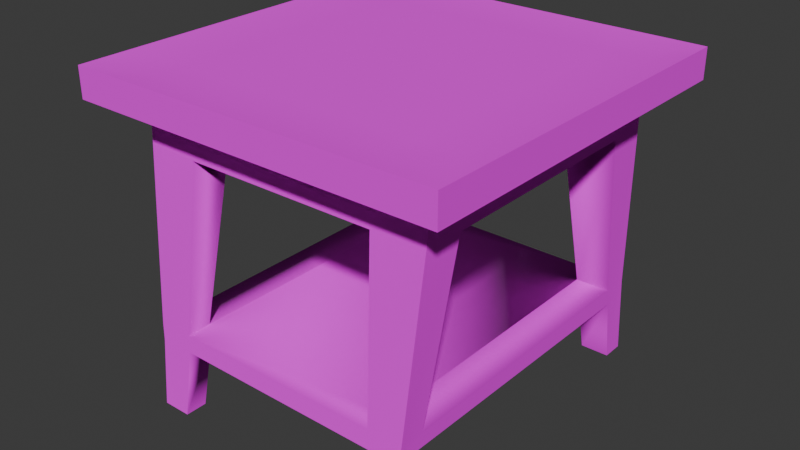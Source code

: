 # Source: Table_chevet.blend  (saved by Blender 5.0.119; exported with 4.5.12 LTS)
import bpy
from mathutils import Matrix  # noqa: F401  (used for matrix-valued properties, if any)

bpy.ops.wm.read_factory_settings(use_empty=True)
scene = bpy.context.scene
scene.name = 'Scene'

# ---- collections
col_chevet = bpy.data.collections.new('Chevet'); scene.collection.children.link(col_chevet)

# ---- images (referenced by path relative to the original .blend; pixels are not part of the script)
import os
ASSET_DIR = os.environ.get("B2B_ASSET_DIR", "")  # directory of the original .blend (textures are referenced by path, not embedded)
HERE = os.path.dirname(os.path.abspath(__file__))  # packed textures are extracted next to this script under _unpacked/

def load_image(name, relpath, width, height, colorspace="sRGB"):
    """Load a texture the original file referenced (path relative to the .blend, or extracted next to this script)."""
    p = next((c for c in (os.path.join(HERE, relpath), os.path.join(ASSET_DIR, relpath)) if relpath and os.path.exists(c)), "")
    if p:
        img = bpy.data.images.load(p, check_existing=True)
        img.name = name
    else:  # same state as the original file: an image datablock whose file is absent (Cycles renders it pink)
        img = bpy.data.images.new(name, width, height)
        img.source = "FILE"
        img.filepath = "//" + (relpath or name)
    img.colorspace_settings.name = colorspace
    return img
img_t_marron = load_image('T_Marron', 'Textures/T_Marron.png', 1024, 1024, 'sRGB')

# ---- materials (node trees are filled in below, after node groups)
mat_m_marron = bpy.data.materials.new('M_Marron')

# ---- material node trees
mat_m_marron.use_nodes = True; mat_m_marron.node_tree.nodes.clear()
_N = mat_m_marron.node_tree.nodes; _L = mat_m_marron.node_tree.links
n0 = _N.new('ShaderNodeBsdfPrincipled'); n0.name = 'Principled BSDF'; n0.location = (-199, 240)
n0.inputs[2].default_value = 1.0
n1 = _N.new('ShaderNodeOutputMaterial'); n1.name = 'Material Output'; n1.location = (201, 240)
n2 = _N.new('ShaderNodeTexImage'); n2.name = 'Image Texture'; n2.location = (-722, 196)
n2.image = img_t_marron
_L.new(n0.outputs[0], n1.inputs[0])
_L.new(n2.outputs[0], n0.inputs[0])
n1.is_active_output = True

# ---- world
world_world = bpy.data.worlds.new('World'); scene.world = world_world
world_world.use_nodes = True; world_world.node_tree.nodes.clear()
_N = world_world.node_tree.nodes; _L = world_world.node_tree.links
n0 = _N.new('ShaderNodeOutputWorld'); n0.name = 'World Output'; n0.location = (200, 100)
n1 = _N.new('ShaderNodeBackground'); n1.name = 'Background'; n1.location = (-200, 100)
n1.inputs[0].default_value = (0.05088, 0.05088, 0.05088, 1.0)
_L.new(n1.outputs[0], n0.inputs[0])
n0.is_active_output = True
world_world.color = (0.05088, 0.05088, 0.05088)
world_world.sun_shadow_jitter_overblur = 0.0

# ---- meshes
me_cube_098 = bpy.data.meshes.new('Cube.098')
me_cube_098.from_pydata([(-0.3339, -0.3266, 0.1289), (-0.3339, 0.3266, 0.1289), (0.3339, -0.3266, 0.1289), (0.3339, 0.3266, 0.1289), (-0.3581, -0.3581, 0.1555), (-0.3581, 0.3581, 0.1555), (0.3581, 0.3581, 0.1555), (0.3581, -0.3581, 0.1555), (-0.3581, -0.3581, 0.213), (-0.3581, 0.3581, 0.213), (0.3581, 0.3581, 0.213), (0.3581, -0.3581, 0.213), (-0.3339, -0.2326, 0.1289), (-0.3339, 0.2326, 0.1289), (0.3339, 0.2326, 0.1289), (0.3339, -0.2326, 0.1289), (-0.3581, -0.2883, 0.1555), (-0.3581, 0.2883, 0.1555), (0.3581, 0.2883, 0.1555), (0.3581, -0.2883, 0.1555), (-0.3581, -0.2883, 0.213), (-0.3581, 0.2883, 0.213), (0.3581, 0.2883, 0.213), (0.3581, -0.2883, 0.213), (-0.2099, 0.3266, 0.1289), (0.2099, 0.3266, 0.1289), (0.2099, -0.3266, 0.1289), (-0.2099, -0.3266, 0.1289), (-0.2705, 0.3581, 0.1555), (0.2705, 0.3581, 0.1555), (0.2705, -0.3581, 0.1555), (-0.2705, -0.3581, 0.1555), (-0.2705, 0.3581, 0.213), (0.2705, 0.3581, 0.213), (0.2705, -0.3581, 0.213), (-0.2705, -0.3581, 0.213), (-0.2705, 0.2883, 0.213), (0.2705, 0.2883, 0.213), (-0.2705, -0.2883, 0.213), (0.2705, -0.2883, 0.213), (-0.2099, -0.2326, 0.1289), (0.2099, -0.2326, 0.1289), (-0.2099, 0.2326, 0.1289), (0.2099, 0.2326, 0.1289), (-0.3457, 0.2207, 0.1289), (-0.3457, 0.3385, 0.1289), (0.1981, 0.3385, 0.1289), (0.3457, 0.3385, 0.1289), (0.3457, -0.2207, 0.1289), (0.3457, -0.3385, 0.1289), (-0.1981, -0.3385, 0.1289), (-0.3457, -0.3385, 0.1289), (-0.3457, -0.2207, 0.1289), (0.3457, 0.2207, 0.1289), (0.1981, -0.2207, 0.1289), (0.1981, 0.2207, 0.1289), (-0.1981, 0.3385, 0.1289), (0.1981, -0.3385, 0.1289), (-0.1981, -0.2207, 0.1289), (-0.1981, 0.2207, 0.1289), (-0.2976, 0.3388, -0.4907), (-0.2976, 0.387, -0.4907), (0.2462, 0.387, -0.4907), (0.3098, 0.387, -0.4907), (0.3098, -0.3447, -0.4907), (0.3098, -0.3929, -0.4907), (-0.234, -0.3929, -0.4907), (-0.2976, -0.3929, -0.4907), (-0.2976, -0.3447, -0.4907), (0.3098, 0.3388, -0.4907), (0.2462, -0.3447, -0.4907), (0.2462, 0.3388, -0.4907), (-0.234, 0.387, -0.4907), (0.2462, -0.3929, -0.4907), (-0.234, -0.3447, -0.4907), (-0.234, 0.3388, -0.4907), (0.2357, -0.3711, -0.3126), (0.2456, -0.3762, -0.3484), (0.3083, -0.3762, -0.3484), (0.3122, -0.3711, -0.3126), (0.3083, -0.3208, -0.3484), (0.3122, -0.3141, -0.3126), (0.2357, -0.3141, -0.3126), (0.2417, -0.3194, -0.3484), (-0.2346, -0.3144, -0.3126), (-0.2295, -0.3184, -0.3484), (-0.3063, -0.3197, -0.3484), (-0.309, -0.3144, -0.3126), (-0.309, -0.3716, -0.3126), (-0.3063, -0.3741, -0.3484), (-0.2298, -0.3741, -0.3484), (-0.2307, -0.3716, -0.3126), (-0.3091, 0.3684, -0.3126), (-0.3065, 0.3725, -0.3484), (-0.3065, 0.3138, -0.3484), (-0.3091, 0.3089, -0.3126), (-0.2306, 0.3089, -0.3126), (-0.2292, 0.3138, -0.3484), (-0.2292, 0.3725, -0.3484), (-0.2306, 0.3684, -0.3126), (0.2358, 0.3683, -0.3126), (0.2397, 0.3707, -0.3484), (0.2397, 0.3156, -0.3484), (0.2358, 0.3105, -0.3126), (0.3122, 0.3156, -0.3484), (0.312, 0.3105, -0.3126), (0.312, 0.3683, -0.3126), (0.3122, 0.3707, -0.3484), (-0.4155, 0.3345, 0.1509), (-0.4155, 0.4155, 0.1509), (0.3139, 0.4155, 0.1509), (0.4155, 0.4155, 0.1509), (0.4155, -0.3345, 0.1509), (0.4155, -0.4155, 0.1509), (-0.3139, -0.4155, 0.1509), (-0.4155, -0.4155, 0.1509), (-0.4155, 0.3345, 0.2176), (-0.4155, 0.4155, 0.2176), (0.3139, 0.4155, 0.2176), (0.4155, 0.4155, 0.2176), (0.4155, -0.3345, 0.2176), (0.4155, -0.4155, 0.2176), (-0.3139, -0.4155, 0.2176), (-0.4155, -0.4155, 0.2176), (-0.4155, -0.3345, 0.1509), (0.4155, 0.3345, 0.1509), (-0.4155, -0.3345, 0.2176), (0.4155, 0.3345, 0.2176), (-0.3139, 0.4155, 0.1509), (0.3139, -0.4155, 0.1509), (-0.3139, 0.4155, 0.2176), (0.3139, -0.4155, 0.2176), (-0.3295, 0.246, 0.05623), (-0.2136, 0.3339, 0.05623), (-0.3295, 0.3339, 0.05623), (-0.2136, 0.246, 0.05623), (0.2141, 0.2451, 0.05623), (0.3304, 0.2451, 0.05623), (0.2141, 0.3333, 0.05623), (0.3304, 0.3333, 0.05623), (-0.3283, -0.247, 0.05623), (-0.2148, -0.3345, 0.05623), (-0.2148, -0.247, 0.05623), (-0.3283, -0.3345, 0.05623), (0.3307, -0.3331, 0.05623), (0.3307, -0.2445, 0.05623), (0.2137, -0.3331, 0.05623), (0.2137, -0.2445, 0.05623)], [], [(52, 51, 4, 16), (35, 8, 123, 122), (57, 49, 7, 30), (56, 45, 5, 28), (53, 47, 6, 18), (38, 20, 8, 35), (9, 32, 130, 117), (4, 31, 114, 115), (20, 21, 116, 126), (23, 11, 121, 120), (31, 30, 129, 114), (7, 19, 112, 113), (8, 20, 126, 123), (32, 9, 21, 36), (36, 21, 20, 38), (49, 48, 19, 7), (48, 53, 18, 19), (45, 44, 17, 5), (44, 52, 16, 17), (98, 97, 75, 72), (58, 52, 44, 59), (48, 54, 55, 53), (54, 58, 59, 55), (83, 80, 64, 70), (57, 50, 58, 54), (22, 37, 39, 23), (37, 36, 38, 39), (10, 33, 37, 22), (33, 32, 36, 37), (33, 10, 119, 118), (30, 7, 113, 129), (23, 39, 34, 11), (39, 38, 35, 34), (47, 46, 29, 6), (46, 56, 28, 29), (51, 50, 31, 4), (50, 57, 30, 31), (6, 29, 110, 111), (19, 18, 125, 112), (104, 102, 71, 69), (55, 59, 56, 46), (1, 13, 44, 45), (3, 25, 46, 47), (2, 15, 48, 49), (0, 27, 50, 51), (12, 0, 51, 52), (14, 3, 47, 53), (15, 41, 54, 48), (43, 14, 53, 55), (24, 1, 45, 56), (26, 2, 49, 57), (40, 12, 52, 58), (13, 42, 59, 44), (41, 26, 57, 54), (27, 40, 58, 50), (25, 43, 55, 46), (42, 24, 56, 59), (75, 60, 61, 72), (66, 67, 68, 74), (65, 73, 70, 64), (69, 71, 62, 63), (94, 93, 61, 60), (102, 101, 62, 71), (97, 94, 60, 75), (78, 77, 73, 65), (107, 104, 69, 63), (86, 85, 74, 68), (93, 98, 72, 61), (90, 89, 67, 66), (80, 78, 65, 64), (101, 107, 63, 62), (89, 86, 68, 67), (77, 83, 70, 73), (85, 90, 66, 74), (146, 147, 82, 76), (76, 82, 83, 77), (145, 144, 79, 81), (81, 79, 78, 80), (144, 146, 76, 79), (79, 76, 77, 78), (147, 145, 81, 82), (82, 81, 80, 83), (142, 141, 91, 84), (84, 91, 90, 85), (143, 140, 87, 88), (88, 87, 86, 89), (141, 143, 88, 91), (91, 88, 89, 90), (140, 142, 84, 87), (87, 84, 85, 86), (134, 133, 99, 92), (92, 99, 98, 93), (135, 132, 95, 96), (96, 95, 94, 97), (132, 134, 92, 95), (95, 92, 93, 94), (133, 135, 96, 99), (99, 96, 97, 98), (138, 139, 106, 100), (100, 106, 107, 101), (139, 137, 105, 106), (106, 105, 104, 107), (136, 138, 100, 103), (103, 100, 101, 102), (137, 136, 103, 105), (105, 103, 102, 104), (97, 85, 86, 94), (95, 87, 84, 96), (86, 87, 95, 94), (104, 80, 83, 102), (81, 105, 103, 82), (104, 105, 81, 80), (82, 76, 77, 83, 102, 101, 100, 103), (85, 90, 91, 84, 96, 99, 98, 97), (82, 103, 100, 99, 96, 84, 91, 76), (102, 83, 77, 90, 85, 97, 98, 101), (76, 91, 90, 77), (101, 98, 99, 100), (128, 109, 117, 130), (125, 111, 119, 127), (124, 115, 123, 126), (129, 113, 121, 131), (109, 108, 116, 117), (108, 124, 126, 116), (113, 112, 120, 121), (112, 125, 127, 120), (115, 114, 122, 123), (114, 129, 131, 122), (111, 110, 118, 119), (110, 128, 130, 118), (10, 22, 127, 119), (32, 33, 118, 130), (22, 23, 120, 127), (16, 4, 115, 124), (11, 34, 131, 121), (17, 16, 124, 108), (34, 35, 122, 131), (28, 5, 109, 128), (18, 6, 111, 125), (5, 17, 108, 109), (29, 28, 128, 110), (21, 9, 117, 116), (24, 42, 135, 133), (13, 1, 134, 132), (42, 13, 132, 135), (1, 24, 133, 134), (14, 43, 136, 137), (43, 25, 138, 136), (3, 14, 137, 139), (25, 3, 139, 138), (12, 40, 142, 140), (27, 0, 143, 141), (0, 12, 140, 143), (40, 27, 141, 142), (41, 15, 145, 147), (2, 26, 146, 144), (15, 2, 144, 145), (26, 41, 147, 146), (135, 142, 140, 132), (140, 12, 13, 132), (12, 40, 142, 135, 42, 13), (147, 136, 137, 145), (41, 15, 14, 43, 136, 147), (145, 137, 14, 15), (136, 135, 133, 138), (138, 133, 24, 25), (43, 25, 24, 42, 135, 136), (146, 141, 142, 147), (146, 26, 27, 141), (26, 41, 147, 142, 40, 27)])
me_cube_098.polygons.foreach_set('use_smooth', [True] * 170)
_k = set([(0, 12), (0, 27), (0, 143), (1, 13), (1, 24), (1, 134), (2, 15), (2, 26), (2, 144), (3, 14), (3, 25), (3, 139), (4, 16), (4, 31), (4, 51), (5, 17), (5, 28), (5, 45), (6, 18), (6, 29), (6, 47), (7, 19), (7, 30), (7, 49), (12, 13), (14, 15), (16, 17), (18, 19), (24, 25), (26, 27), (28, 29), (30, 31), (44, 45), (44, 52), (45, 56), (46, 47), (46, 56), (47, 53), (48, 49), (48, 53), (49, 57), (50, 51), (50, 57), (51, 52), (60, 61), (60, 75), (60, 94), (61, 72), (61, 93), (62, 63), (62, 71), (62, 101), (63, 69), (63, 107), (64, 65), (64, 70), (64, 80), (65, 73), (65, 78), (66, 67), (66, 74), (66, 90), (67, 68), (67, 89), (68, 74), (68, 86), (69, 71), (69, 104), (70, 73), (70, 83), (71, 102), (72, 75), (72, 98), (73, 77), (74, 85), (75, 97), (76, 91), (76, 146), (77, 90), (78, 79), (79, 144), (80, 104), (81, 105), (81, 145), (82, 83), (82, 147), (84, 85), (84, 142), (86, 94), (87, 95), (87, 140), (88, 89), (88, 143), (91, 141), (92, 93), (92, 134), (95, 132), (96, 97), (96, 135), (98, 101), (99, 100), (99, 133), (100, 138), (102, 103), (103, 136), (105, 137), (106, 107), (106, 139), (108, 109), (108, 124), (109, 117), (109, 128), (110, 111), (110, 128), (111, 119), (111, 125), (112, 113), (112, 125), (113, 121), (113, 129), (114, 115), (114, 129), (115, 123), (115, 124), (116, 117), (116, 126), (117, 130), (118, 119), (118, 130), (119, 127), (120, 121), (120, 127), (121, 131), (122, 123), (122, 131), (123, 126), (132, 140), (133, 138), (135, 136), (135, 142), (136, 147), (137, 145), (141, 146), (142, 147)])
me_cube_098.attributes.new('sharp_edge', 'BOOLEAN', 'EDGE').data.foreach_set('value', [ (min(e.vertices), max(e.vertices)) in _k for e in me_cube_098.edges])
_uv = me_cube_098.uv_layers.new(name='UVMap')
_uv.uv.foreach_set('vector', [0.09527, 0.3726, 0.04454, 0.3726, 0.03609, 0.36, 0.06616, 0.36, 0.05511, 0.2963, 0.05513, 0.334, 0.03033, 0.3588, 0.03028, 0.315, 0.04454, 0.6069, 0.04454, 0.6706, 0.03028, 0.6759, 0.03028, 0.6382, 0.3362, 0.4362, 0.3362, 0.3726, 0.3505, 0.3673, 0.3505, 0.405, 0.2855, 0.6706, 0.3362, 0.6706, 0.3447, 0.6832, 0.3146, 0.6832, 0.08519, 0.2963, 0.08519, 0.334, 0.05513, 0.334, 0.05511, 0.2963, 0.3637, 0.334, 0.3637, 0.2963, 0.3885, 0.315, 0.3885, 0.3588, 0.5599, 0.02532, 0.5599, 0.06304, 0.535, 0.04434, 0.535, 0.0005661, 0.08519, 0.334, 0.3336, 0.334, 0.3535, 0.3588, 0.06525, 0.3588, 0.08519, 0.0254, 0.05512, 0.02541, 0.03033, 0.0006145, 0.06525, 0.0005661, 0.5599, 0.06304, 0.5599, 0.2962, 0.535, 0.3149, 0.535, 0.04434, 0.5339, 0.02532, 0.5339, 0.0554, 0.5091, 0.03546, 0.5091, 0.0005661, 0.05513, 0.334, 0.08519, 0.334, 0.06525, 0.3588, 0.03033, 0.3588, 0.3637, 0.2963, 0.3637, 0.334, 0.3336, 0.334, 0.3336, 0.2963, 0.3336, 0.2963, 0.3336, 0.334, 0.08519, 0.334, 0.08519, 0.2963, 0.04454, 0.6706, 0.09527, 0.6706, 0.06616, 0.6832, 0.03609, 0.6832, 0.09527, 0.6706, 0.2855, 0.6706, 0.3146, 0.6832, 0.06616, 0.6832, 0.3362, 0.3726, 0.2855, 0.3726, 0.3146, 0.36, 0.3447, 0.36, 0.2855, 0.3726, 0.09527, 0.3726, 0.06616, 0.36, 0.3146, 0.36, 0.3804, 0.7175, 0.3847, 0.7424, 0.3225, 0.7424, 0.3189, 0.7219, 0.09527, 0.4362, 0.09527, 0.3726, 0.2855, 0.3726, 0.2855, 0.4362, 0.09527, 0.6706, 0.09527, 0.6069, 0.2855, 0.6069, 0.2855, 0.6706, 0.09527, 0.6069, 0.09527, 0.4362, 0.2855, 0.4362, 0.2855, 0.6069, 0.3834, 0.8523, 0.3822, 0.881, 0.32, 0.8793, 0.3211, 0.8519, 0.04454, 0.6069, 0.04454, 0.4362, 0.09527, 0.4362, 0.09527, 0.6069, 0.3336, 0.0254, 0.3336, 0.06312, 0.08519, 0.06312, 0.08519, 0.0254, 0.3336, 0.06312, 0.3336, 0.2963, 0.08519, 0.2963, 0.08519, 0.06312, 0.3637, 0.02541, 0.3637, 0.06312, 0.3336, 0.06312, 0.3336, 0.0254, 0.3637, 0.06312, 0.3637, 0.2963, 0.3336, 0.2963, 0.3336, 0.06312, 0.3637, 0.06312, 0.3637, 0.02541, 0.3885, 0.0006154, 0.3885, 0.0444, 0.5599, 0.2962, 0.5599, 0.3339, 0.535, 0.3587, 0.535, 0.3149, 0.08519, 0.0254, 0.08519, 0.06312, 0.05512, 0.06312, 0.05512, 0.02541, 0.08519, 0.06312, 0.08519, 0.2963, 0.05511, 0.2963, 0.05512, 0.06312, 0.3362, 0.6706, 0.3362, 0.6069, 0.3505, 0.6382, 0.3505, 0.6759, 0.3362, 0.6069, 0.3362, 0.4362, 0.3505, 0.405, 0.3505, 0.6382, 0.04454, 0.3726, 0.04454, 0.4362, 0.03028, 0.405, 0.03028, 0.3673, 0.04454, 0.4362, 0.04454, 0.6069, 0.03028, 0.6382, 0.03028, 0.405, 0.6118, 0.02532, 0.6118, 0.06304, 0.587, 0.04434, 0.587, 0.0005661, 0.5339, 0.0554, 0.5339, 0.3038, 0.5091, 0.3238, 0.5091, 0.03546, 0.901, 0.4962, 0.9024, 0.5274, 0.8403, 0.5274, 0.839, 0.5001, 0.2855, 0.6069, 0.2855, 0.4362, 0.3362, 0.4362, 0.3362, 0.6069, 0.3311, 0.3777, 0.2906, 0.3777, 0.2855, 0.3726, 0.3362, 0.3726, 0.3311, 0.6655, 0.3311, 0.6121, 0.3362, 0.6069, 0.3362, 0.6706, 0.04966, 0.6655, 0.09016, 0.6655, 0.09527, 0.6706, 0.04454, 0.6706, 0.04966, 0.3777, 0.04966, 0.4311, 0.04454, 0.4362, 0.04454, 0.3726, 0.09016, 0.3777, 0.04966, 0.3777, 0.04454, 0.3726, 0.09527, 0.3726, 0.2906, 0.6655, 0.3311, 0.6655, 0.3362, 0.6706, 0.2855, 0.6706, 0.09016, 0.6655, 0.09016, 0.6121, 0.09527, 0.6069, 0.09527, 0.6706, 0.2906, 0.6121, 0.2906, 0.6655, 0.2855, 0.6706, 0.2855, 0.6069, 0.3311, 0.4311, 0.3311, 0.3777, 0.3362, 0.3726, 0.3362, 0.4362, 0.04966, 0.6121, 0.04966, 0.6655, 0.04454, 0.6706, 0.04454, 0.6069, 0.09016, 0.4311, 0.09016, 0.3777, 0.09527, 0.3726, 0.09527, 0.4362, 0.2906, 0.3777, 0.2906, 0.4311, 0.2855, 0.4362, 0.2855, 0.3726, 0.09016, 0.6121, 0.04966, 0.6121, 0.04454, 0.6069, 0.09527, 0.6069, 0.04966, 0.4311, 0.09016, 0.4311, 0.09527, 0.4362, 0.04454, 0.4362, 0.3311, 0.6121, 0.2906, 0.6121, 0.2855, 0.6069, 0.3362, 0.6069, 0.2906, 0.4311, 0.3311, 0.4311, 0.3362, 0.4362, 0.2855, 0.4362, 0.02133, 0.865, 0.02133, 0.8924, 0.0005661, 0.8924, 0.0005661, 0.865, 0.02133, 0.8365, 0.02133, 0.8639, 0.0005661, 0.8639, 0.0005661, 0.8365, 0.2159, 0.8698, 0.2159, 0.8972, 0.1951, 0.8972, 0.1951, 0.8698, 0.194, 0.8698, 0.194, 0.8972, 0.1732, 0.8972, 0.1732, 0.8698, 0.3836, 0.7757, 0.3769, 0.8001, 0.316, 0.7898, 0.3215, 0.7697, 0.9024, 0.5274, 0.8986, 0.5508, 0.8369, 0.5479, 0.8403, 0.5274, 0.3847, 0.7424, 0.3836, 0.7757, 0.3215, 0.7697, 0.3225, 0.7424, 0.3777, 0.8012, 0.3792, 0.8282, 0.3176, 0.8314, 0.316, 0.8041, 0.8957, 0.4731, 0.901, 0.4962, 0.839, 0.5001, 0.8344, 0.4798, 0.9019, 0.3824, 0.9029, 0.4155, 0.8406, 0.4153, 0.8398, 0.3879, 0.3769, 0.6844, 0.3804, 0.7175, 0.3189, 0.7219, 0.316, 0.6947, 0.8985, 0.4391, 0.8957, 0.472, 0.8344, 0.463, 0.8367, 0.4357, 0.3822, 0.881, 0.3776, 0.9044, 0.316, 0.8996, 0.32, 0.8793, 0.8986, 0.5508, 0.8957, 0.582, 0.8344, 0.5752, 0.8369, 0.5479, 0.8958, 0.3598, 0.9019, 0.3824, 0.8398, 0.3879, 0.8344, 0.3679, 0.3792, 0.8282, 0.3834, 0.8523, 0.3211, 0.8519, 0.3176, 0.8314, 0.9029, 0.4155, 0.8985, 0.4391, 0.8367, 0.4357, 0.8406, 0.4153, 0.9803, 0.6794, 0.9873, 0.7169, 0.8252, 0.7167, 0.8207, 0.6925, 0.233, 0.8721, 0.233, 0.8967, 0.2174, 0.8944, 0.217, 0.8698, 0.9842, 0.7672, 0.9731, 0.8038, 0.8161, 0.773, 0.8232, 0.7495, 0.2496, 0.8698, 0.2496, 0.8944, 0.2341, 0.8966, 0.2341, 0.8727, 0.9732, 0.6295, 0.9803, 0.6794, 0.8207, 0.6925, 0.8161, 0.6599, 0.815, 0.8333, 0.815, 0.8662, 0.7994, 0.862, 0.7994, 0.835, 0.9873, 0.7169, 0.9842, 0.7672, 0.8232, 0.7495, 0.8252, 0.7167, 0.0005661, 0.8353, 0.0005661, 0.8024, 0.01625, 0.8041, 0.01616, 0.8328, 0.9994, 0.2602, 0.9926, 0.2973, 0.8332, 0.2843, 0.8376, 0.26, 0.6133, 0.3228, 0.6129, 0.2981, 0.6283, 0.2967, 0.6288, 0.3207, 0.9863, 0.1751, 0.9969, 0.2113, 0.836, 0.228, 0.8291, 0.2044, 0.2662, 0.8709, 0.2662, 0.8956, 0.2508, 0.8933, 0.2508, 0.8698, 0.9926, 0.2973, 0.9866, 0.3458, 0.8291, 0.3178, 0.8332, 0.2843, 0.01602, 0.7675, 0.01602, 0.8013, 0.0005661, 0.8001, 0.0005661, 0.7671, 0.9969, 0.2113, 0.9994, 0.2602, 0.8376, 0.26, 0.836, 0.228, 0.6129, 0.3548, 0.6133, 0.3228, 0.6288, 0.3207, 0.6285, 0.3538, 0.9865, 0.0005661, 0.9925, 0.05017, 0.8332, 0.06215, 0.8291, 0.02856, 0.0005661, 0.766, 0.0005661, 0.7322, 0.01608, 0.7315, 0.01608, 0.7649, 0.9989, 0.08754, 0.9966, 0.1375, 0.8359, 0.1213, 0.8374, 0.08745, 0.01613, 0.6966, 0.01613, 0.7304, 0.0005661, 0.7293, 0.0005661, 0.696, 0.9966, 0.1375, 0.9865, 0.174, 0.8291, 0.146, 0.8359, 0.1213, 0.8124, 0.2684, 0.8124, 0.2427, 0.8278, 0.241, 0.8278, 0.2663, 0.9925, 0.05017, 0.9989, 0.08754, 0.8374, 0.08745, 0.8332, 0.06215, 0.8148, 0.8691, 0.8148, 0.8948, 0.7994, 0.8926, 0.7994, 0.8674, 0.9801, 0.9288, 0.9731, 0.9784, 0.8161, 0.9485, 0.8206, 0.916, 0.8124, 0.2399, 0.8124, 0.207, 0.8278, 0.2069, 0.8278, 0.2382, 0.9731, 0.8049, 0.9837, 0.8414, 0.823, 0.8587, 0.8161, 0.8348, 0.8278, 0.2705, 0.8278, 0.2954, 0.8124, 0.2932, 0.8124, 0.2695, 0.9867, 0.8914, 0.9801, 0.9288, 0.8206, 0.916, 0.825, 0.8915, 0.6489, 0.3294, 0.6454, 0.354, 0.6299, 0.3529, 0.6333, 0.3294, 0.9837, 0.8414, 0.9867, 0.8914, 0.825, 0.8915, 0.823, 0.8587, 0.6454, 0.2967, 0.6489, 0.3294, 0.6333, 0.3294, 0.6299, 0.2983, 0.7272, 0.2736, 0.7274, 0.001135, 0.7604, 0.0005661, 0.7605, 0.2736, 0.7994, 0.6284, 0.7995, 0.3598, 0.8315, 0.3598, 0.8333, 0.6284, 0.7617, 0.0005661, 0.7771, 0.002832, 0.7771, 0.2714, 0.7617, 0.2736, 0.3516, 0.6342, 0.3533, 0.36, 0.382, 0.3605, 0.3829, 0.6342, 0.8112, 0.0005661, 0.8112, 0.2697, 0.7783, 0.2697, 0.7783, 0.0005661, 0.0005661, 0.4206, 0.01599, 0.4228, 0.01608, 0.6919, 0.0005661, 0.6948, 0.01884, 0.03125, 0.002673, 0.01276, 0.01327, 0.0005661, 0.02914, 0.01927, 0.01393, 0.392, 0.02914, 0.4101, 0.01685, 0.4195, 0.0005661, 0.4008, 0.6129, 0.02447, 0.6133, 0.0005661, 0.6287, 0.001607, 0.6288, 0.02618, 0.6283, 0.2935, 0.7244, 0.2051, 0.7261, 0.2205, 0.6129, 0.2956, 0.7983, 0.3846, 0.7983, 0.6538, 0.7983, 0.6787, 0.5973, 0.6787, 0.5973, 0.653, 0.5956, 0.3844, 0.5973, 0.3598, 0.7983, 0.3601, 0.3924, 0.6579, 0.3914, 0.3843, 0.3897, 0.3598, 0.5945, 0.3605, 0.5944, 0.3845, 0.5945, 0.657, 0.5945, 0.6822, 0.3925, 0.6816, 0.8279, 0.00484, 0.8278, 0.2058, 0.8124, 0.2054, 0.8124, 0.0005661, 0.7994, 0.8322, 0.7994, 0.6301, 0.815, 0.6295, 0.8149, 0.8305, 0.4494, 0.04434, 0.4494, 0.0005661, 0.4781, 0.0005661, 0.4781, 0.04434, 0.4482, 0.3238, 0.4482, 0.3587, 0.4195, 0.3587, 0.4195, 0.3238, 0.4184, 0.3238, 0.4184, 0.3587, 0.3897, 0.3587, 0.3897, 0.3238, 0.5079, 0.3149, 0.5079, 0.3587, 0.4792, 0.3587, 0.4792, 0.3149, 0.4184, 0.0005661, 0.4184, 0.03546, 0.3897, 0.03546, 0.3897, 0.0005661, 0.4184, 0.03546, 0.4184, 0.3238, 0.3897, 0.3238, 0.3897, 0.03546, 0.4482, 0.0005661, 0.4482, 0.03546, 0.4195, 0.03546, 0.4195, 0.0005661, 0.4482, 0.03546, 0.4482, 0.3238, 0.4195, 0.3238, 0.4195, 0.03546, 0.5079, 0.0005661, 0.5079, 0.04434, 0.4792, 0.04434, 0.4792, 0.0005661, 0.5079, 0.04434, 0.5079, 0.3149, 0.4792, 0.3149, 0.4792, 0.04434, 0.4494, 0.3587, 0.4494, 0.3149, 0.4781, 0.3149, 0.4781, 0.3587, 0.4494, 0.3149, 0.4494, 0.04434, 0.4781, 0.04434, 0.4781, 0.3149, 0.3637, 0.02541, 0.3336, 0.0254, 0.3536, 0.0005671, 0.3885, 0.0006154, 0.3637, 0.2963, 0.3637, 0.06312, 0.3885, 0.0444, 0.3885, 0.315, 0.3336, 0.0254, 0.08519, 0.0254, 0.06525, 0.0005661, 0.3536, 0.0005671, 0.5858, 0.3038, 0.5858, 0.3339, 0.561, 0.3587, 0.561, 0.3238, 0.05512, 0.02541, 0.05512, 0.06312, 0.03028, 0.0444, 0.03033, 0.0006145, 0.5858, 0.0554, 0.5858, 0.3038, 0.561, 0.3238, 0.561, 0.03546, 0.05512, 0.06312, 0.05511, 0.2963, 0.03028, 0.315, 0.03028, 0.0444, 0.6118, 0.2962, 0.6118, 0.3339, 0.587, 0.3587, 0.587, 0.3149, 0.5339, 0.3038, 0.5339, 0.3339, 0.5091, 0.3587, 0.5091, 0.3238, 0.5858, 0.02532, 0.5858, 0.0554, 0.561, 0.03546, 0.561, 0.0005661, 0.6118, 0.06304, 0.6118, 0.2962, 0.587, 0.3149, 0.587, 0.04434, 0.3336, 0.334, 0.3637, 0.334, 0.3885, 0.3588, 0.3535, 0.3588, 0.5572, 0.8329, 0.5572, 0.7924, 0.5886, 0.7982, 0.5886, 0.8361, 0.7628, 0.8325, 0.7628, 0.792, 0.7941, 0.7889, 0.7941, 0.8268, 0.6831, 0.3501, 0.6831, 0.2967, 0.7149, 0.2986, 0.7149, 0.3486, 0.5572, 0.7913, 0.5572, 0.7379, 0.5887, 0.7395, 0.5887, 0.7894, 0.5572, 0.7368, 0.5572, 0.6834, 0.589, 0.6852, 0.589, 0.7353, 0.8344, 0.6265, 0.8344, 0.586, 0.8658, 0.5831, 0.8658, 0.6211, 0.7628, 0.8742, 0.7628, 0.8337, 0.7941, 0.839, 0.7941, 0.877, 0.7628, 0.7332, 0.7628, 0.6798, 0.7942, 0.6813, 0.7942, 0.7314, 0.6501, 0.3501, 0.6501, 0.2967, 0.682, 0.2988, 0.682, 0.3477, 0.7804, 0.2967, 0.7804, 0.3501, 0.7489, 0.3477, 0.7489, 0.2988, 0.383, 0.6387, 0.383, 0.6792, 0.3516, 0.673, 0.3516, 0.6353, 0.8129, 0.2967, 0.8129, 0.3372, 0.7815, 0.3406, 0.7815, 0.3029, 0.7478, 0.2967, 0.7478, 0.3501, 0.716, 0.3488, 0.716, 0.2984, 0.7942, 0.7343, 0.7942, 0.7877, 0.7628, 0.7861, 0.7628, 0.7357, 0.8982, 0.5831, 0.8982, 0.6236, 0.8669, 0.6264, 0.8669, 0.5883, 0.5886, 0.84, 0.5886, 0.8805, 0.5572, 0.8754, 0.5572, 0.8372, 0.6803, 0.8922, 0.6809, 0.6798, 0.7298, 0.6798, 0.7303, 0.8922, 0.7298, 0.6798, 0.7612, 0.6859, 0.7616, 0.8864, 0.7303, 0.8922, 0.5961, 0.6858, 0.6495, 0.6859, 0.6809, 0.6798, 0.6803, 0.8922, 0.649, 0.8864, 0.5956, 0.8863, 0.4714, 0.6834, 0.4712, 0.8943, 0.4211, 0.8943, 0.421, 0.6834, 0.5027, 0.6885, 0.5561, 0.6886, 0.556, 0.889, 0.5026, 0.889, 0.4712, 0.8943, 0.4714, 0.6834, 0.421, 0.6834, 0.4211, 0.8943, 0.3898, 0.889, 0.3897, 0.6885, 0.2426, 0.6844, 0.2426, 0.8686, 0.2047, 0.8687, 0.2046, 0.6844, 0.2046, 0.6844, 0.2047, 0.8687, 0.1732, 0.8671, 0.1732, 0.6862, 0.2744, 0.6862, 0.3149, 0.6862, 0.3149, 0.8671, 0.2744, 0.8671, 0.2426, 0.8686, 0.2426, 0.6844, 0.06169, 0.869, 0.06196, 0.6844, 0.09967, 0.6845, 0.09986, 0.8692, 0.06169, 0.869, 0.03028, 0.8673, 0.03048, 0.6864, 0.06196, 0.6844, 0.1721, 0.8676, 0.1316, 0.8676, 0.09986, 0.8692, 0.09967, 0.6845, 0.1316, 0.6866, 0.1721, 0.6866])
me_cube_098.materials.append(mat_m_marron)
me_cube_098.update()

# ---- objects
ob_chevets = bpy.data.objects.new('Chevets', me_cube_098)

# ---- transforms, parenting, visibility, modifiers, constraints
ob_chevets.location = (0.0, 3.874e-07, 0.7823)

# ---- collection membership
col_chevet.objects.link(ob_chevets)

# ---- scene / render settings (as saved in the file)
scene.frame_start = 1; scene.frame_end = 250; scene.frame_set(1)
scene.render.engine = 'BLENDER_EEVEE_NEXT'
scene.render.bake_bias = 0.0
scene.render.bake_samples = 0
scene.cycles.sampling_pattern = 'TABULATED_SOBOL'
scene.eevee.use_volume_custom_range = False
bpy.context.view_layer.update()

# ---- added for rendering (the .blend has no active camera and no usable light): camera, sun
cam_auto = bpy.data.cameras.new('AutoCamera')
cam_auto.lens = 50.0
cam_auto.sensor_width = 36.0
cam_auto.clip_end = 1000.0
ob_auto_camera = bpy.data.objects.new('AutoCamera', cam_auto)
scene.collection.objects.link(ob_auto_camera)
ob_auto_camera.location = (1.26955, -1.52346, 1.66137)
ob_auto_camera.rotation_euler = (1.09748, -7.21219e-08, 0.694738)
scene.camera = ob_auto_camera
light_auto_sun = bpy.data.lights.new('AutoSun', 'SUN')
light_auto_sun.energy = 3.0
light_auto_sun.angle = 0.0523599
ob_auto_sun = bpy.data.objects.new('AutoSun', light_auto_sun)
scene.collection.objects.link(ob_auto_sun)
ob_auto_sun.rotation_euler = (0.872665, 0.174533, 0.523599)
bpy.context.view_layer.update()

